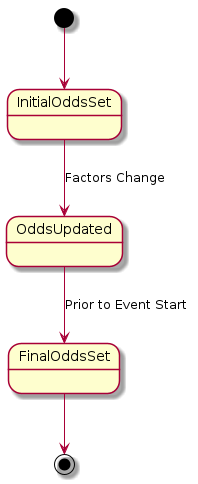

The diagram above was rendered by PlantUML. Its source (embedded in the PNG):
@startuml
[*] --> InitialOddsSet
InitialOddsSet --> OddsUpdated : Factors Change
OddsUpdated --> FinalOddsSet : Prior to Event Start
FinalOddsSet --> [*]
@enduml